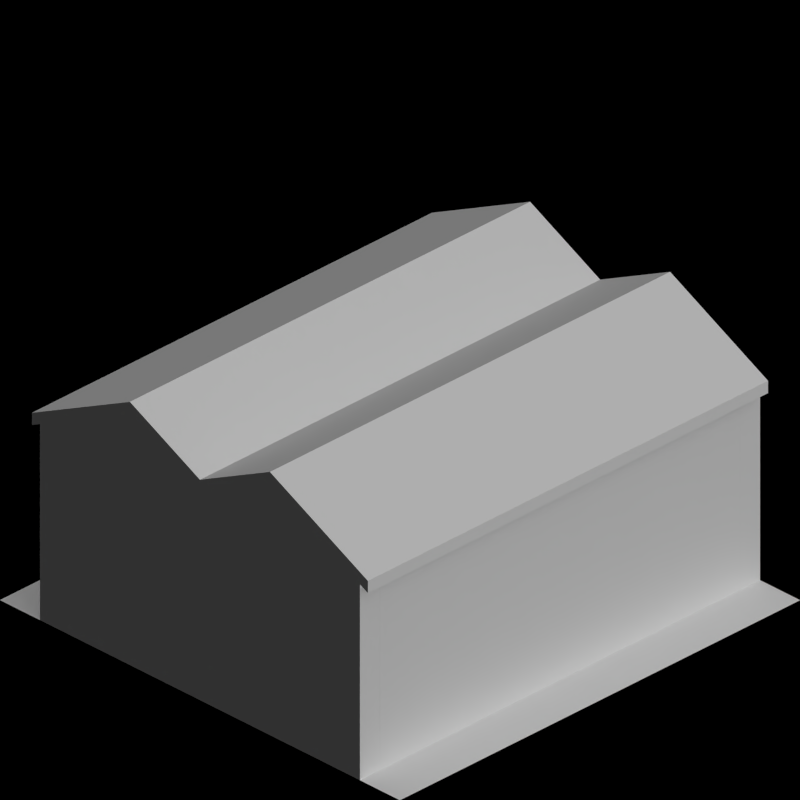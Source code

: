 # Source: canal_depots.blend  (saved by Blender 2.63.0; exported with 4.5.12 LTS)
import bpy
from mathutils import Matrix  # noqa: F401  (used for matrix-valued properties, if any)

bpy.ops.wm.read_factory_settings(use_empty=True)
scene = bpy.context.scene
scene.name = 'Scene'

# ---- collections
col_collection_1 = bpy.data.collections.new('Collection 1'); scene.collection.children.link(col_collection_1)
col_collection_2 = bpy.data.collections.new('Collection 2'); scene.collection.children.link(col_collection_2)

# ---- materials (node trees are filled in below, after node groups)
mat_ironore_roofmetalpannel = bpy.data.materials.new('IronOre_RoofMetalPannel')
mat_special_shadowonly = bpy.data.materials.new('Special_ShadowOnly')
mat_cc_normal = bpy.data.materials.new('CC_Normal')
mat_roof_blackfelt = bpy.data.materials.new('Roof_BlackFelt')

# ---- material node trees

# ---- world
world_world = bpy.data.worlds.new('World'); scene.world = world_world
world_world.color = (0.0, 0.0, 0.0)
world_world.use_sun_shadow = False
world_world.sun_shadow_jitter_overblur = 0.0
world_world.cycles.sampling_method = 'MANUAL'
world_world.cycles.sample_map_resolution = 256
world_world.light_settings.ao_factor = 0.5

# ---- cameras
cam_camera = bpy.data.cameras.new('Camera')
cam_camera.type = 'ORTHO'
cam_camera.clip_end = 100.0
cam_camera.lens = 35.0
cam_camera.sensor_width = 32.0
cam_camera.sensor_height = 18.0
cam_camera.ortho_scale = 2.828
cam_camera.dof.focus_distance = 0.0
cam_camera.dof.aperture_fstop = 128.0

# ---- lights
light_lamp = bpy.data.lights.new('Lamp', 'SUN')
light_lamp.transmission_factor = 0.0
light_lamp.cutoff_distance = 30.0
light_lamp.use_shadow = False
light_lamp.angle = 1.571
light_lamp.energy = 1.0
light_lamp.shadow_buffer_clip_start = 1.001
light_lamp.shadow_soft_size = 1.0
light_lamp.shadow_cascade_max_distance = 1000.0
light_lamp.cycles.use_multiple_importance_sampling = False
light_lamp_001 = bpy.data.lights.new('Lamp.001', 'SUN')
light_lamp_001.transmission_factor = 0.0
light_lamp_001.cutoff_distance = 30.0
light_lamp_001.angle = 1.571
light_lamp_001.energy = 1.0
light_lamp_001.shadow_buffer_clip_start = 1.001
light_lamp_001.shadow_soft_size = 1.0
light_lamp_001.shadow_cascade_max_distance = 1000.0
light_lamp_001.cycles.use_multiple_importance_sampling = False

# ---- meshes
me_plane_004 = bpy.data.meshes.new('Plane.004')
me_plane_004.from_pydata([(-0.8, -0.9, 0.8), (-0.8, -1.0, 0.8), (-0.7, -0.9, 0.85), (-0.7, -1.0, 0.85), (-0.7, -0.9, 0.7), (-0.8, -0.9, 0.7), (-0.8, -1.0, 0.7), (-0.7, -0.9, 0.0), (-0.7, -1.0, 0.0), (-0.8, -0.9, 0.0), (-0.7, -1.0, 0.7), (-0.8, -1.0, 0.0)], [], [(2, 0, 1, 3), (9, 11, 6, 5), (10, 6, 11, 8), (3, 1, 6, 10), (4, 10, 8, 7), (5, 6, 1, 0), (2, 3, 10, 4), (7, 8, 11, 9), (0, 2, 4, 5), (5, 4, 7, 9)])
me_plane_004.materials.append(mat_ironore_roofmetalpannel)
me_plane_004.use_remesh_preserve_volume = False
me_plane_004.use_remesh_preserve_attributes = False
me_plane_004.use_mirror_vertex_groups = False
me_plane_004.update()
me_plane_006 = bpy.data.meshes.new('Plane.006')
me_plane_006.from_pydata([(0.8, -0.9, 0.8), (0.7, -1.0, 0.85), (0.7, -0.9, 0.85), (0.8, -1.0, 0.8), (0.7, -1.0, 0.7), (0.8, -0.9, 0.7), (0.7, -0.9, 0.7), (0.7, -0.9, 0.0), (0.8, -0.9, 0.0), (0.7, -1.0, 0.0), (0.8, -1.0, 0.7), (0.8, -1.0, 0.0)], [], [(0, 3, 10, 5), (0, 2, 1, 3), (5, 10, 11, 8), (9, 11, 10, 4), (4, 6, 7, 9), (4, 10, 3, 1), (8, 11, 9, 7), (2, 0, 5, 6), (6, 5, 8, 7), (1, 2, 6, 4)])
me_plane_006.materials.append(mat_ironore_roofmetalpannel)
me_plane_006.use_remesh_preserve_volume = False
me_plane_006.use_remesh_preserve_attributes = False
me_plane_006.use_mirror_vertex_groups = False
me_plane_006.update()
me_plane_005 = bpy.data.meshes.new('Plane.005')
me_plane_005.from_pydata([(-0.7, -0.9, 0.85), (-0.7, -1.0, 0.85), (-0.7, -1.0, 0.7), (-0.7, -0.9, 0.7), (0.7, -0.9, 0.7), (0.7, -1.0, 0.7), (0.7, -1.0, 0.85), (0.7, -0.9, 0.85), (-1.434e-07, -0.9, 0.7), (-1.434e-07, -1.0, 0.7), (-1.434e-07, -1.0, 0.85), (-1.434e-07, -0.9, 0.85), (0.35, -0.9, 1.025), (0.35, -0.9, 0.7), (0.35, -1.0, 1.025), (0.35, -1.0, 0.7), (-0.35, -1.0, 0.7), (-0.35, -1.0, 1.025), (-0.35, -0.9, 0.7), (-0.35, -0.9, 1.025)], [], [(18, 19, 0, 3), (19, 17, 1, 0), (12, 14, 6, 7), (13, 12, 7, 4), (16, 17, 10, 9), (8, 11, 19, 18), (15, 14, 10, 9), (11, 10, 14, 12), (8, 11, 12, 13), (5, 6, 14, 15), (2, 3, 0, 1), (11, 10, 17, 19), (4, 7, 6, 5), (2, 1, 17, 16), (15, 13, 4, 5), (13, 15, 9, 8), (18, 16, 9, 8), (2, 16, 18, 3)])
me_plane_005.materials.append(mat_ironore_roofmetalpannel)
me_plane_005.use_remesh_preserve_volume = False
me_plane_005.use_remesh_preserve_attributes = False
me_plane_005.use_mirror_vertex_groups = False
me_plane_005.update()
me_plane_002 = bpy.data.meshes.new('Plane.002')
me_plane_002.from_pydata([(1.0, -1.0, 0.0), (-1.0, -1.0, 0.0), (1.0, 1.0, 0.0), (-1.0, 1.0, 0.0)], [], [(2, 3, 1, 0)])
me_plane_002.materials.append(mat_special_shadowonly)
me_plane_002.use_remesh_preserve_volume = False
me_plane_002.use_remesh_preserve_attributes = False
me_plane_002.use_mirror_vertex_groups = False
me_plane_002.update()
me_plane_001 = bpy.data.meshes.new('Plane.001')
me_plane_001.from_pydata([(-0.1, 0.24, 0.0), (1.812e-08, 0.24, 0.0), (-1.585e-08, -0.21, 0.0), (-0.1, -0.21, 0.0), (-1.585e-08, -0.21, 0.7), (-0.1, -0.21, 0.7), (-0.1, -0.21, 0.5), (-1.585e-08, -0.21, 0.5), (1.812e-08, 0.24, 0.5), (-0.1, 0.24, 0.5), (1.812e-08, 0.24, 0.85), (-0.1, 0.24, 0.8), (-0.1, -0.21, 0.8), (-1.585e-08, -0.21, 0.85), (-0.1, 0.24, 0.7), (1.812e-08, 0.24, 0.7)], [], [(3, 2, 1, 0), (5, 4, 7, 6), (6, 7, 2, 3), (0, 1, 8, 9), (1, 2, 7, 8), (9, 6, 3, 0), (12, 13, 4, 5), (8, 7, 4, 15), (14, 5, 6, 9), (9, 8, 15, 14), (12, 11, 10, 13), (15, 4, 13, 10), (11, 12, 5, 14), (14, 15, 10, 11)])
me_plane_001.polygons.foreach_set('material_index', [0, 0, 0, 0, 0, 0, 0, 0, 1, 0, 0, 0, 0, 0])
me_plane_001.materials.append(mat_ironore_roofmetalpannel)
me_plane_001.materials.append(mat_cc_normal)
me_plane_001.use_remesh_preserve_volume = False
me_plane_001.use_remesh_preserve_attributes = False
me_plane_001.use_mirror_vertex_groups = False
me_plane_001.update()
me_plane_003 = bpy.data.meshes.new('Plane.003')
me_plane_003.from_pydata([(0.8, 1.0, 0.0), (-0.7, 1.0, 0.85), (-0.7, 0.9, 0.85), (0.8, 0.9, 0.0), (0.7, 0.9, 0.0), (0.7, 1.0, 0.0), (-0.8, 0.9, 0.8), (-0.8, 1.0, 0.8), (-0.8, 0.9, 0.7), (-0.7, 0.9, 0.7), (-0.7, 1.0, 0.7), (0.8, 1.0, 0.7), (0.7, 1.0, 0.7), (0.7, 0.9, 0.7), (0.8, 0.9, 0.7), (-0.8, 1.0, 0.7), (-0.7, 1.0, 0.0), (-0.7, 0.9, 0.0), (0.8, 1.0, 0.8), (-0.8, 0.9, 0.0), (-0.8, 1.0, 0.0), (0.8, 0.9, 0.8), (0.7, 0.9, 0.85), (0.7, 1.0, 0.85), (0.0, 0.9, 0.0), (0.0, 1.0, 0.0), (0.0, 1.0, 0.7), (0.0, 0.9, 0.7), (0.0, 0.9, 0.85), (0.0, 1.0, 0.85), (0.35, 1.0, 1.025), (0.35, 1.0, 0.7), (0.35, 0.9, 1.025), (0.35, 0.9, 0.0), (0.35, 1.0, 0.0), (0.35, 0.9, 0.7), (-0.35, 0.9, 0.7), (-0.35, 1.0, 0.0), (-0.35, 0.9, 0.0), (-0.35, 0.9, 1.025), (-0.35, 1.0, 0.7), (-0.35, 1.0, 1.025)], [], [(40, 41, 1, 10), (0, 3, 4, 5), (41, 39, 2, 1), (8, 15, 7, 6), (12, 11, 0, 5), (3, 0, 11, 14), (18, 23, 22, 21), (1, 7, 15, 10), (23, 18, 11, 12), (14, 11, 18, 21), (7, 1, 2, 6), (19, 20, 15, 8), (30, 32, 22, 23), (31, 30, 23, 12), (10, 15, 20, 16), (20, 19, 17, 16), (13, 14, 21, 22), (13, 4, 3, 14), (36, 39, 28, 27), (26, 29, 41, 40), (34, 33, 24, 25), (35, 33, 4, 13), (35, 32, 28, 27), (31, 34, 25, 26), (29, 28, 32, 30), (26, 29, 30, 31), (5, 4, 33, 34), (27, 24, 33, 35), (13, 22, 32, 35), (12, 5, 34, 31), (27, 24, 38, 36), (36, 38, 17, 9), (9, 17, 19, 8), (16, 17, 38, 37), (29, 28, 39, 41), (9, 8, 6, 2), (9, 2, 39, 36), (10, 16, 37, 40), (37, 38, 24, 25), (40, 37, 25, 26)])
me_plane_003.materials.append(mat_ironore_roofmetalpannel)
me_plane_003.use_remesh_preserve_volume = False
me_plane_003.use_remesh_preserve_attributes = False
me_plane_003.use_mirror_vertex_groups = False
me_plane_003.update()
me_plane = bpy.data.meshes.new('Plane')
me_plane.from_pydata([(-0.7, 1.0, 0.85), (-0.84, 1.0, 0.78), (0.84, 1.0, 0.78), (0.7, 1.0, 0.85), (0.0, 1.0, 0.85), (0.35, 1.0, 1.025), (-0.35, 1.0, 1.025), (-0.7, -1.0, 0.85), (-0.84, -1.0, 0.78), (0.84, -1.0, 0.78), (0.7, -1.0, 0.85), (-1.51e-07, -1.0, 0.85), (0.35, -1.0, 1.025), (-0.35, -1.0, 1.025), (-0.7, 1.0, 0.9), (-0.84, 1.0, 0.83), (0.84, 1.0, 0.83), (0.7, 1.0, 0.9), (0.0, 1.0, 0.9), (0.35, 1.0, 1.075), (-0.35, 1.0, 1.075), (-0.7, -1.0, 0.9), (-0.84, -1.0, 0.83), (0.84, -1.0, 0.83), (0.7, -1.0, 0.9), (-1.51e-07, -1.0, 0.9), (0.35, -1.0, 1.075), (-0.35, -1.0, 1.075)], [], [(13, 6, 0, 7), (12, 5, 3, 10), (10, 3, 2, 9), (13, 6, 4, 11), (7, 0, 1, 8), (12, 5, 4, 11), (27, 21, 14, 20), (26, 24, 17, 19), (24, 23, 16, 17), (27, 25, 18, 20), (21, 22, 15, 14), (26, 25, 18, 19), (9, 2, 16, 23), (12, 11, 25, 26), (19, 18, 4, 5), (13, 11, 25, 27), (20, 18, 4, 6), (8, 1, 15, 22), (13, 7, 21, 27), (20, 14, 0, 6), (7, 8, 22, 21), (14, 15, 1, 0), (10, 9, 23, 24), (17, 16, 2, 3), (12, 10, 24, 26), (19, 17, 3, 5)])
me_plane.materials.append(mat_roof_blackfelt)
me_plane.use_remesh_preserve_volume = False
me_plane.use_remesh_preserve_attributes = False
me_plane.use_mirror_vertex_groups = False
me_plane.update()

# ---- objects
ob_rotationcontrol = bpy.data.objects.new('RotationControl', None)
ob_cameratarget = bpy.data.objects.new('CameraTarget', None)
ob_camera = bpy.data.objects.new('Camera', cam_camera)
ob_lamp = bpy.data.objects.new('Lamp', light_lamp)
ob_plane_113 = bpy.data.objects.new('Plane.113', me_plane_004)
ob_plane_110 = bpy.data.objects.new('Plane.110', me_plane_006)
ob_plane_109 = bpy.data.objects.new('Plane.109', me_plane_005)
ob_plane_108 = bpy.data.objects.new('Plane.108', me_plane_004)
ob_plane_106 = bpy.data.objects.new('Plane.106', me_plane_005)
ob_plane_105 = bpy.data.objects.new('Plane.105', me_plane_006)
ob_plane_102 = bpy.data.objects.new('Plane.102', me_plane_004)
ob_plane_043 = bpy.data.objects.new('Plane.043', me_plane_006)
ob_plane_016 = bpy.data.objects.new('Plane.016', me_plane_005)
ob_plane_010 = bpy.data.objects.new('Plane.010', me_plane_004)
ob_plane_100 = bpy.data.objects.new('Plane.100', me_plane_004)
ob_plane_099 = bpy.data.objects.new('Plane.099', me_plane_005)
ob_plane_098 = bpy.data.objects.new('Plane.098', me_plane_006)
ob_plane_097 = bpy.data.objects.new('Plane.097', me_plane_006)
ob_plane_095 = bpy.data.objects.new('Plane.095', me_plane_002)
ob_plane_087 = bpy.data.objects.new('Plane.087', me_plane_001)
ob_plane_086 = bpy.data.objects.new('Plane.086', me_plane_001)
ob_plane_085 = bpy.data.objects.new('Plane.085', me_plane_001)
ob_plane_084 = bpy.data.objects.new('Plane.084', me_plane_001)
ob_plane_083 = bpy.data.objects.new('Plane.083', me_plane_001)
ob_plane_082 = bpy.data.objects.new('Plane.082', me_plane_001)
ob_plane_081 = bpy.data.objects.new('Plane.081', me_plane_001)
ob_plane_080 = bpy.data.objects.new('Plane.080', me_plane_001)
ob_plane_073 = bpy.data.objects.new('Plane.073', me_plane_003)
ob_plane_072 = bpy.data.objects.new('Plane.072', me_plane_002)
ob_plane_071 = bpy.data.objects.new('Plane.071', me_plane_002)
ob_plane_070 = bpy.data.objects.new('Plane.070', me_plane_003)
ob_plane_068 = bpy.data.objects.new('Plane.068', me_plane_001)
ob_plane_066 = bpy.data.objects.new('Plane.066', me_plane_001)
ob_plane_065 = bpy.data.objects.new('Plane.065', me_plane_001)
ob_plane_064 = bpy.data.objects.new('Plane.064', me_plane_001)
ob_plane_055 = bpy.data.objects.new('Plane.055', me_plane_001)
ob_plane_054 = bpy.data.objects.new('Plane.054', me_plane_001)
ob_plane_053 = bpy.data.objects.new('Plane.053', me_plane_001)
ob_plane_051 = bpy.data.objects.new('Plane.051', me_plane_001)
ob_plane_048 = bpy.data.objects.new('Plane.048', me_plane_002)
ob_plane_047 = bpy.data.objects.new('Plane.047', me_plane_002)
ob_plane_046 = bpy.data.objects.new('Plane.046', me_plane_003)
ob_plane_045 = bpy.data.objects.new('Plane.045', me_plane)
ob_plane_044 = bpy.data.objects.new('Plane.044', me_plane_001)
ob_plane_042 = bpy.data.objects.new('Plane.042', me_plane_001)
ob_plane_041 = bpy.data.objects.new('Plane.041', me_plane_001)
ob_plane_040 = bpy.data.objects.new('Plane.040', me_plane_001)
ob_plane_039 = bpy.data.objects.new('Plane.039', me_plane_001)
ob_plane_038 = bpy.data.objects.new('Plane.038', me_plane_001)
ob_plane_037 = bpy.data.objects.new('Plane.037', me_plane_001)
ob_plane_036 = bpy.data.objects.new('Plane.036', me_plane_001)
ob_plane_035 = bpy.data.objects.new('Plane.035', me_plane_001)
ob_plane_034 = bpy.data.objects.new('Plane.034', me_plane_001)
ob_plane_033 = bpy.data.objects.new('Plane.033', me_plane_001)
ob_plane_032 = bpy.data.objects.new('Plane.032', me_plane_001)
ob_plane_031 = bpy.data.objects.new('Plane.031', me_plane_001)
ob_plane_030 = bpy.data.objects.new('Plane.030', me_plane_001)
ob_plane_026 = bpy.data.objects.new('Plane.026', me_plane)
ob_plane_025 = bpy.data.objects.new('Plane.025', me_plane_003)
ob_plane_024 = bpy.data.objects.new('Plane.024', me_plane_002)
ob_plane_014 = bpy.data.objects.new('Plane.014', me_plane_002)
ob_plane_013 = bpy.data.objects.new('Plane.013', me_plane_003)
ob_plane_012 = bpy.data.objects.new('Plane.012', me_plane)
ob_plane_011 = bpy.data.objects.new('Plane.011', me_plane_001)
ob_plane_009 = bpy.data.objects.new('Plane.009', me_plane_001)
ob_plane_008 = bpy.data.objects.new('Plane.008', me_plane_001)
ob_plane_007 = bpy.data.objects.new('Plane.007', me_plane_001)
ob_plane_004 = bpy.data.objects.new('Plane.004', me_plane_001)
ob_plane_003 = bpy.data.objects.new('Plane.003', me_plane_001)
ob_plane_023 = bpy.data.objects.new('Plane.023', me_plane_001)
ob_plane_022 = bpy.data.objects.new('Plane.022', me_plane_001)
ob_plane_021 = bpy.data.objects.new('Plane.021', me_plane_001)
ob_plane_020 = bpy.data.objects.new('Plane.020', me_plane_001)
ob_plane_019 = bpy.data.objects.new('Plane.019', me_plane_001)
ob_plane_018 = bpy.data.objects.new('Plane.018', me_plane_001)
ob_plane_017 = bpy.data.objects.new('Plane.017', me_plane_001)
ob_plane_015 = bpy.data.objects.new('Plane.015', me_plane_001)
ob_plane_002 = bpy.data.objects.new('Plane.002', me_plane)
ob_plane_001 = bpy.data.objects.new('Plane.001', me_plane_003)
ob_plane = bpy.data.objects.new('Plane', me_plane_002)
ob_lamp_001 = bpy.data.objects.new('Lamp.001', light_lamp_001)

# ---- transforms, parenting, visibility, modifiers, constraints
ob_rotationcontrol.location = (0.0, 0.0, 0.0)
ob_rotationcontrol.empty_image_offset = (0.0, 0.0)
ob_rotationcontrol.lineart.crease_threshold = 0.0
ob_cameratarget.parent = ob_rotationcontrol
ob_cameratarget.location = (0.0, 0.0, 0.817)
ob_cameratarget.empty_image_offset = (0.0, 0.0)
ob_cameratarget.lineart.crease_threshold = 0.0
ob_camera.parent = ob_cameratarget
ob_camera.location = (1.0, 1.0, 0.817)
ob_camera.rotation_euler = (1.109, 0.01082, 0.8149)
ob_camera.lock_rotations_4d = False
ob_camera.empty_display_type = 'ARROWS'
ob_camera.color = (0.0, 0.0, 0.0, 0.0)
ob_camera.display_type = 'WIRE'
ob_camera.lineart.crease_threshold = 0.0
_c = ob_camera.constraints.new('TRACK_TO'); _c.name = 'TrackTo'
_c.target = ob_cameratarget
ob_lamp.parent = ob_rotationcontrol
ob_lamp.location = (-1.0, 2.0, 0.8)
ob_lamp.lock_rotations_4d = False
ob_lamp.empty_display_type = 'ARROWS'
ob_lamp.color = (0.0, 0.0, 0.0, 0.0)
ob_lamp.lineart.crease_threshold = 0.0
_c = ob_lamp.constraints.new('TRACK_TO'); _c.name = 'TrackTo'
_c.target = ob_rotationcontrol
ob_plane_113.location = (-5.0, 15.0, 0.0)
ob_plane_113.rotation_euler = (0.0, 0.0, -1.571)
ob_plane_113.lineart.crease_threshold = 0.0
ob_plane_110.location = (0.0, 15.0, 0.0)
ob_plane_110.rotation_euler = (0.0, 0.0, -1.571)
ob_plane_110.lineart.crease_threshold = 0.0
ob_plane_109.location = (0.0, 15.0, 0.0)
ob_plane_109.rotation_euler = (0.0, 0.0, -1.571)
ob_plane_109.lineart.crease_threshold = 0.0
ob_plane_108.location = (0.0, 15.0, 0.0)
ob_plane_108.rotation_euler = (0.0, 0.0, -1.571)
ob_plane_108.lineart.crease_threshold = 0.0
ob_plane_106.location = (0.0, 10.0, 0.0)
ob_plane_106.rotation_euler = (0.0, 0.0, -1.571)
ob_plane_106.lineart.crease_threshold = 0.0
ob_plane_105.location = (0.0, 10.0, 0.0)
ob_plane_105.rotation_euler = (0.0, 0.0, -1.571)
ob_plane_105.lineart.crease_threshold = 0.0
ob_plane_102.location = (-5.0, 10.0, 0.0)
ob_plane_102.rotation_euler = (0.0, 0.0, -1.571)
ob_plane_102.lineart.crease_threshold = 0.0
ob_plane_043.location = (-5.0, 5.0, 0.0)
ob_plane_043.rotation_euler = (0.0, 0.0, -1.571)
ob_plane_043.lineart.crease_threshold = 0.0
ob_plane_016.location = (-8.941e-08, 5.0, 0.0)
ob_plane_016.rotation_euler = (0.0, 0.0, -1.571)
ob_plane_016.lineart.crease_threshold = 0.0
ob_plane_010.location = (-8.941e-08, 5.0, 0.0)
ob_plane_010.rotation_euler = (0.0, 0.0, -1.571)
ob_plane_010.lineart.crease_threshold = 0.0
ob_plane_100.location = (-8.941e-08, 0.0, 0.0)
ob_plane_100.rotation_euler = (0.0, 0.0, -1.571)
ob_plane_100.lineart.crease_threshold = 0.0
ob_plane_099.location = (-8.941e-08, 0.0, 0.0)
ob_plane_099.rotation_euler = (0.0, 0.0, -1.571)
ob_plane_099.lineart.crease_threshold = 0.0
ob_plane_098.location = (-8.941e-08, 0.0, 0.0)
ob_plane_098.rotation_euler = (0.0, 0.0, -1.571)
ob_plane_098.lineart.crease_threshold = 0.0
ob_plane_097.location = (-5.0, 0.0, 0.0)
ob_plane_097.rotation_euler = (0.0, 0.0, -1.571)
ob_plane_097.lineart.crease_threshold = 0.0
ob_plane_095.location = (-5.0, 0.0, 0.0)
ob_plane_095.rotation_euler = (0.0, 0.0, -1.571)
ob_plane_095.lineart.crease_threshold = 0.0
ob_plane_087.location = (-5.66, -0.7, 0.0)
ob_plane_087.rotation_euler = (0.0, 0.0, 1.571)
ob_plane_087.lineart.crease_threshold = 0.0
ob_plane_086.location = (-5.21, -0.7, 0.0)
ob_plane_086.rotation_euler = (0.0, 0.0, 1.571)
ob_plane_086.lineart.crease_threshold = 0.0
ob_plane_085.location = (-4.76, -0.7, 0.0)
ob_plane_085.rotation_euler = (0.0, 0.0, 1.571)
ob_plane_085.lineart.crease_threshold = 0.0
ob_plane_084.location = (-4.31, -0.7, 0.0)
ob_plane_084.rotation_euler = (0.0, 0.0, 1.571)
ob_plane_084.lineart.crease_threshold = 0.0
ob_plane_083.location = (-4.31, 4.3, 0.0)
ob_plane_083.rotation_euler = (0.0, 0.0, 1.571)
ob_plane_083.lineart.crease_threshold = 0.0
ob_plane_082.location = (-4.76, 4.3, 0.0)
ob_plane_082.rotation_euler = (0.0, 0.0, 1.571)
ob_plane_082.lineart.crease_threshold = 0.0
ob_plane_081.location = (-5.21, 4.3, 0.0)
ob_plane_081.rotation_euler = (0.0, 0.0, 1.571)
ob_plane_081.lineart.crease_threshold = 0.0
ob_plane_080.location = (-5.66, 4.3, 0.0)
ob_plane_080.rotation_euler = (0.0, 0.0, 1.571)
ob_plane_080.lineart.crease_threshold = 0.0
ob_plane_073.location = (-5.0, 5.0, 0.0)
ob_plane_073.rotation_euler = (0.0, 0.0, -1.571)
ob_plane_073.lineart.crease_threshold = 0.0
ob_plane_072.location = (-5.0, 5.0, 0.0)
ob_plane_072.rotation_euler = (0.0, 0.0, -1.571)
ob_plane_072.lineart.crease_threshold = 0.0
ob_plane_071.location = (-5.0, 10.0, 0.0)
ob_plane_071.rotation_euler = (0.0, 0.0, -1.571)
ob_plane_071.lineart.crease_threshold = 0.0
ob_plane_070.location = (-5.0, 10.0, 0.0)
ob_plane_070.rotation_euler = (0.0, 0.0, -1.571)
ob_plane_070.lineart.crease_threshold = 0.0
ob_plane_068.location = (-5.69, 10.7, 0.0)
ob_plane_068.rotation_euler = (0.0, 0.0, -1.571)
ob_plane_068.lineart.crease_threshold = 0.0
ob_plane_066.location = (-5.24, 10.7, 0.0)
ob_plane_066.rotation_euler = (0.0, 0.0, -1.571)
ob_plane_066.lineart.crease_threshold = 0.0
ob_plane_065.location = (-4.79, 10.7, 0.0)
ob_plane_065.rotation_euler = (0.0, 0.0, -1.571)
ob_plane_065.lineart.crease_threshold = 0.0
ob_plane_064.location = (-4.34, 10.7, 0.0)
ob_plane_064.rotation_euler = (0.0, 0.0, -1.571)
ob_plane_064.lineart.crease_threshold = 0.0
ob_plane_055.location = (-4.34, 15.7, 0.0)
ob_plane_055.rotation_euler = (0.0, 0.0, -1.571)
ob_plane_055.lineart.crease_threshold = 0.0
ob_plane_054.location = (-4.79, 15.7, 0.0)
ob_plane_054.rotation_euler = (0.0, 0.0, -1.571)
ob_plane_054.lineart.crease_threshold = 0.0
ob_plane_053.location = (-5.24, 15.7, 0.0)
ob_plane_053.rotation_euler = (0.0, 0.0, -1.571)
ob_plane_053.lineart.crease_threshold = 0.0
ob_plane_051.location = (-5.69, 15.7, 0.0)
ob_plane_051.rotation_euler = (0.0, 0.0, -1.571)
ob_plane_051.lineart.crease_threshold = 0.0
ob_plane_048.location = (-5.0, 15.0, 0.0)
ob_plane_048.rotation_euler = (0.0, 0.0, -1.571)
ob_plane_048.lineart.crease_threshold = 0.0
ob_plane_047.location = (0.0, 15.0, 0.0)
ob_plane_047.rotation_euler = (0.0, 0.0, -1.571)
ob_plane_047.lineart.crease_threshold = 0.0
ob_plane_046.location = (0.0, 15.0, 0.0)
ob_plane_046.rotation_euler = (0.0, 0.0, -1.571)
ob_plane_046.lineart.crease_threshold = 0.0
ob_plane_045.location = (0.0, 15.0, 0.0)
ob_plane_045.rotation_euler = (0.0, 0.0, -1.571)
ob_plane_045.lineart.crease_threshold = 0.0
ob_plane_044.location = (-0.69, 15.7, 0.0)
ob_plane_044.rotation_euler = (0.0, 0.0, -1.571)
ob_plane_044.lineart.crease_threshold = 0.0
ob_plane_042.location = (-0.24, 15.7, 0.0)
ob_plane_042.rotation_euler = (0.0, 0.0, -1.571)
ob_plane_042.lineart.crease_threshold = 0.0
ob_plane_041.location = (0.21, 15.7, 0.0)
ob_plane_041.rotation_euler = (0.0, 0.0, -1.571)
ob_plane_041.lineart.crease_threshold = 0.0
ob_plane_040.location = (0.66, 15.7, 0.0)
ob_plane_040.rotation_euler = (0.0, 0.0, -1.571)
ob_plane_040.lineart.crease_threshold = 0.0
ob_plane_039.location = (-0.66, 14.3, 0.0)
ob_plane_039.rotation_euler = (0.0, 0.0, 1.571)
ob_plane_039.lineart.crease_threshold = 0.0
ob_plane_038.location = (-0.21, 14.3, 0.0)
ob_plane_038.rotation_euler = (0.0, 0.0, 1.571)
ob_plane_038.lineart.crease_threshold = 0.0
ob_plane_037.location = (0.24, 14.3, 0.0)
ob_plane_037.rotation_euler = (0.0, 0.0, 1.571)
ob_plane_037.lineart.crease_threshold = 0.0
ob_plane_036.location = (0.69, 14.3, 0.0)
ob_plane_036.rotation_euler = (0.0, 0.0, 1.571)
ob_plane_036.lineart.crease_threshold = 0.0
ob_plane_035.location = (0.69, 9.3, 0.0)
ob_plane_035.rotation_euler = (0.0, 0.0, 1.571)
ob_plane_035.lineart.crease_threshold = 0.0
ob_plane_034.location = (0.24, 9.3, 0.0)
ob_plane_034.rotation_euler = (0.0, 0.0, 1.571)
ob_plane_034.lineart.crease_threshold = 0.0
ob_plane_033.location = (-0.21, 9.3, 0.0)
ob_plane_033.rotation_euler = (0.0, 0.0, 1.571)
ob_plane_033.lineart.crease_threshold = 0.0
ob_plane_032.location = (-0.66, 9.3, 0.0)
ob_plane_032.rotation_euler = (0.0, 0.0, 1.571)
ob_plane_032.lineart.crease_threshold = 0.0
ob_plane_031.location = (0.66, 10.7, 0.0)
ob_plane_031.rotation_euler = (0.0, 0.0, -1.571)
ob_plane_031.lineart.crease_threshold = 0.0
ob_plane_030.location = (0.21, 10.7, 0.0)
ob_plane_030.rotation_euler = (0.0, 0.0, -1.571)
ob_plane_030.lineart.crease_threshold = 0.0
ob_plane_026.location = (0.0, 10.0, 0.0)
ob_plane_026.rotation_euler = (0.0, 0.0, -1.571)
ob_plane_026.lineart.crease_threshold = 0.0
ob_plane_025.location = (0.0, 10.0, 0.0)
ob_plane_025.rotation_euler = (0.0, 0.0, -1.571)
ob_plane_025.lineart.crease_threshold = 0.0
ob_plane_024.location = (0.0, 10.0, 0.0)
ob_plane_024.rotation_euler = (0.0, 0.0, -1.571)
ob_plane_024.lineart.crease_threshold = 0.0
ob_plane_014.location = (0.0, 5.0, 0.0)
ob_plane_014.rotation_euler = (0.0, 0.0, -1.571)
ob_plane_014.lineart.crease_threshold = 0.0
ob_plane_013.location = (0.0, 5.0, 0.0)
ob_plane_013.rotation_euler = (0.0, 0.0, -1.571)
ob_plane_013.lineart.crease_threshold = 0.0
ob_plane_012.location = (0.0, 5.0, 0.0)
ob_plane_012.rotation_euler = (0.0, 0.0, -1.571)
ob_plane_012.lineart.crease_threshold = 0.0
ob_plane_011.location = (-0.69, 5.7, 0.0)
ob_plane_011.rotation_euler = (0.0, 0.0, -1.571)
ob_plane_011.lineart.crease_threshold = 0.0
ob_plane_009.location = (-0.24, 5.7, 0.0)
ob_plane_009.rotation_euler = (0.0, 0.0, -1.571)
ob_plane_009.lineart.crease_threshold = 0.0
ob_plane_008.location = (0.21, 5.7, 0.0)
ob_plane_008.rotation_euler = (0.0, 0.0, -1.571)
ob_plane_008.lineart.crease_threshold = 0.0
ob_plane_007.location = (0.66, 5.7, 0.0)
ob_plane_007.rotation_euler = (0.0, 0.0, -1.571)
ob_plane_007.lineart.crease_threshold = 0.0
ob_plane_004.location = (0.24, 4.3, 0.0)
ob_plane_004.rotation_euler = (0.0, 0.0, 1.571)
ob_plane_004.lineart.crease_threshold = 0.0
ob_plane_003.location = (0.69, 4.3, 0.0)
ob_plane_003.rotation_euler = (0.0, 0.0, 1.571)
ob_plane_003.lineart.crease_threshold = 0.0
ob_plane_023.location = (0.69, -0.7, 0.0)
ob_plane_023.rotation_euler = (0.0, 0.0, 1.571)
ob_plane_023.lineart.crease_threshold = 0.0
ob_plane_022.location = (0.24, -0.7, 0.0)
ob_plane_022.rotation_euler = (0.0, 0.0, 1.571)
ob_plane_022.lineart.crease_threshold = 0.0
ob_plane_021.location = (-0.21, -0.7, 0.0)
ob_plane_021.rotation_euler = (0.0, 0.0, 1.571)
ob_plane_021.lineart.crease_threshold = 0.0
ob_plane_020.location = (-0.66, -0.7, 0.0)
ob_plane_020.rotation_euler = (0.0, 0.0, 1.571)
ob_plane_020.lineart.crease_threshold = 0.0
ob_plane_019.location = (0.66, 0.7, 0.0)
ob_plane_019.rotation_euler = (0.0, 0.0, -1.571)
ob_plane_019.lineart.crease_threshold = 0.0
ob_plane_018.location = (0.21, 0.7, 0.0)
ob_plane_018.rotation_euler = (0.0, 0.0, -1.571)
ob_plane_018.lineart.crease_threshold = 0.0
ob_plane_017.location = (-0.24, 0.7, 0.0)
ob_plane_017.rotation_euler = (0.0, 0.0, -1.571)
ob_plane_017.lineart.crease_threshold = 0.0
ob_plane_015.location = (-0.69, 0.7, 0.0)
ob_plane_015.rotation_euler = (0.0, 0.0, -1.571)
ob_plane_015.lineart.crease_threshold = 0.0
ob_plane_002.location = (0.0, 0.0, 0.0)
ob_plane_002.rotation_euler = (0.0, 0.0, -1.571)
ob_plane_002.lineart.crease_threshold = 0.0
ob_plane_001.location = (0.0, 0.0, 0.0)
ob_plane_001.rotation_euler = (0.0, 0.0, -1.571)
ob_plane_001.lineart.crease_threshold = 0.0
ob_plane.location = (0.0, 0.0, 0.0)
ob_plane.rotation_euler = (0.0, 0.0, -1.571)
ob_plane.lineart.crease_threshold = 0.0
ob_lamp_001.parent = ob_rotationcontrol
ob_lamp_001.location = (-1.0, 2.0, 4.0)
ob_lamp_001.lock_rotations_4d = False
ob_lamp_001.empty_display_type = 'ARROWS'
ob_lamp_001.color = (0.0, 0.0, 0.0, 0.0)
ob_lamp_001.lineart.crease_threshold = 0.0
_c = ob_lamp_001.constraints.new('TRACK_TO'); _c.name = 'TrackTo'
_c.target = ob_rotationcontrol

# ---- collection membership
col_collection_1.objects.link(ob_rotationcontrol)
col_collection_1.objects.link(ob_cameratarget)
col_collection_1.objects.link(ob_camera)
col_collection_1.objects.link(ob_lamp)
col_collection_2.objects.link(ob_plane_113)
col_collection_2.objects.link(ob_plane_110)
col_collection_2.objects.link(ob_plane_109)
col_collection_2.objects.link(ob_plane_108)
col_collection_2.objects.link(ob_plane_106)
col_collection_2.objects.link(ob_plane_105)
col_collection_2.objects.link(ob_plane_102)
col_collection_2.objects.link(ob_plane_043)
col_collection_2.objects.link(ob_plane_016)
col_collection_2.objects.link(ob_plane_010)
col_collection_2.objects.link(ob_plane_100)
col_collection_2.objects.link(ob_plane_099)
col_collection_2.objects.link(ob_plane_098)
col_collection_2.objects.link(ob_plane_097)
col_collection_2.objects.link(ob_plane_095)
col_collection_2.objects.link(ob_plane_087)
col_collection_2.objects.link(ob_plane_086)
col_collection_2.objects.link(ob_plane_085)
col_collection_2.objects.link(ob_plane_084)
col_collection_2.objects.link(ob_plane_083)
col_collection_2.objects.link(ob_plane_082)
col_collection_2.objects.link(ob_plane_081)
col_collection_2.objects.link(ob_plane_080)
col_collection_2.objects.link(ob_plane_073)
col_collection_2.objects.link(ob_plane_072)
col_collection_2.objects.link(ob_plane_071)
col_collection_2.objects.link(ob_plane_070)
col_collection_2.objects.link(ob_plane_068)
col_collection_2.objects.link(ob_plane_066)
col_collection_2.objects.link(ob_plane_065)
col_collection_2.objects.link(ob_plane_064)
col_collection_2.objects.link(ob_plane_055)
col_collection_2.objects.link(ob_plane_054)
col_collection_2.objects.link(ob_plane_053)
col_collection_2.objects.link(ob_plane_051)
col_collection_2.objects.link(ob_plane_048)
col_collection_2.objects.link(ob_plane_047)
col_collection_2.objects.link(ob_plane_046)
col_collection_2.objects.link(ob_plane_045)
col_collection_2.objects.link(ob_plane_044)
col_collection_2.objects.link(ob_plane_042)
col_collection_2.objects.link(ob_plane_041)
col_collection_2.objects.link(ob_plane_040)
col_collection_2.objects.link(ob_plane_039)
col_collection_2.objects.link(ob_plane_038)
col_collection_2.objects.link(ob_plane_037)
col_collection_2.objects.link(ob_plane_036)
col_collection_2.objects.link(ob_plane_035)
col_collection_2.objects.link(ob_plane_034)
col_collection_2.objects.link(ob_plane_033)
col_collection_2.objects.link(ob_plane_032)
col_collection_2.objects.link(ob_plane_031)
col_collection_2.objects.link(ob_plane_030)
col_collection_2.objects.link(ob_plane_026)
col_collection_2.objects.link(ob_plane_025)
col_collection_2.objects.link(ob_plane_024)
col_collection_2.objects.link(ob_plane_014)
col_collection_2.objects.link(ob_plane_013)
col_collection_2.objects.link(ob_plane_012)
col_collection_2.objects.link(ob_plane_011)
col_collection_2.objects.link(ob_plane_009)
col_collection_2.objects.link(ob_plane_008)
col_collection_2.objects.link(ob_plane_007)
col_collection_2.objects.link(ob_plane_004)
col_collection_2.objects.link(ob_plane_003)
col_collection_2.objects.link(ob_plane_023)
col_collection_2.objects.link(ob_plane_022)
col_collection_2.objects.link(ob_plane_021)
col_collection_2.objects.link(ob_plane_020)
col_collection_2.objects.link(ob_plane_019)
col_collection_2.objects.link(ob_plane_018)
col_collection_2.objects.link(ob_plane_017)
col_collection_2.objects.link(ob_plane_015)
col_collection_2.objects.link(ob_plane_002)
col_collection_2.objects.link(ob_plane_001)
col_collection_2.objects.link(ob_plane)
col_collection_2.objects.link(ob_lamp_001)

# ---- scene / render settings (as saved in the file)
scene.camera = ob_camera
scene.frame_start = 1; scene.frame_end = 8; scene.frame_set(1)
scene.render.engine = 'BLENDER_EEVEE_NEXT'
scene.render.image_settings.compression = 90
scene.render.resolution_x = 256
scene.render.resolution_y = 256
scene.render.dither_intensity = 0.0
scene.render.bake_margin = 2
scene.render.bake_bias = 0.0
scene.cycles.use_denoising = False
scene.cycles.samples = 10
scene.cycles.sampling_pattern = 'TABULATED_SOBOL'
scene.cycles.light_sampling_threshold = 0.0
scene.cycles.use_adaptive_sampling = False
scene.cycles.use_light_tree = False
scene.cycles.blur_glossy = 0.0
scene.cycles.volume_bounces = 1
scene.cycles.pixel_filter_type = 'GAUSSIAN'
scene.cycles.sample_clamp_indirect = 0.0
scene.view_settings.view_transform = 'Standard'
bpy.context.view_layer.update()
